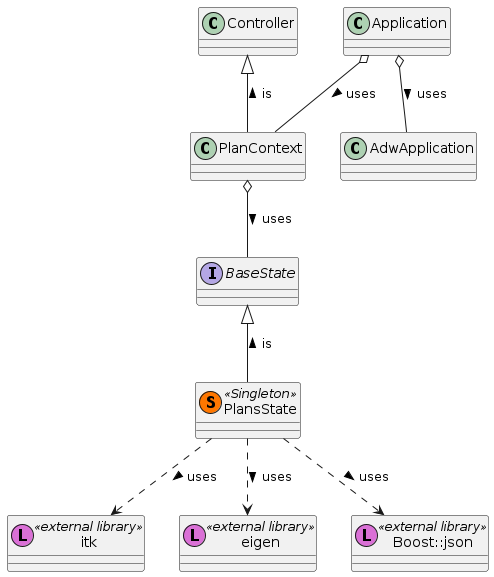

The diagram above was rendered by PlantUML. Its source (embedded in the PNG):
@startuml PlansState

class Application
class Controller
class PlanContext
interface BaseState
class PlansState << (S,#FF7700) Singleton >>
class itk << (L, orchid) external library>>
class eigen << (L, orchid) external library>>
class "Boost::json" << (L, orchid) external library>>

Application o-- AdwApplication : uses >
Application o-- PlanContext : uses >
PlanContext -up-|> Controller : is >
PlanContext o-- BaseState : uses >
PlansState -up-|> BaseState : is >
PlansState ..> itk : uses >
PlansState ..> eigen : uses >
PlansState ..> "Boost::json" : uses >

@enduml